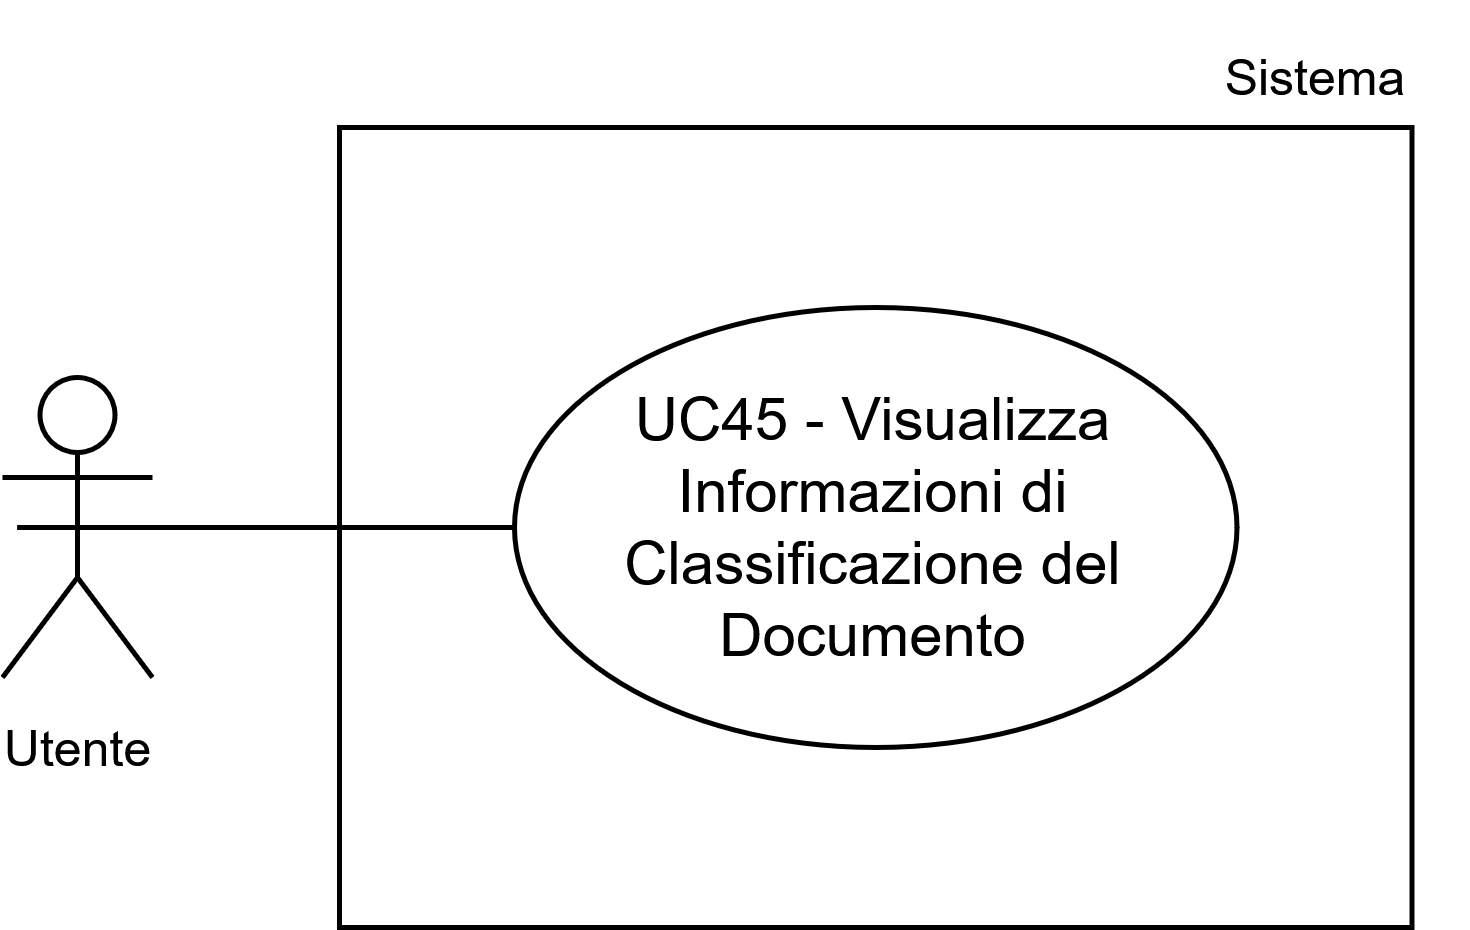

The diagram above was exported from draw.io. Its source (the exported page's mxGraphModel, read from the mxfile embedded in the PNG):
<mxGraphModel dx="1753" dy="1618" grid="1" gridSize="10" guides="1" tooltips="1" connect="1" arrows="1" fold="1" page="1" pageScale="1" pageWidth="1169" pageHeight="827" math="0" shadow="0">
  <root>
    <mxCell id="0" />
    <mxCell id="1" parent="0" />
    <mxCell id="2" parent="1" style="whiteSpace=wrap;html=1;" value="" vertex="1">
      <mxGeometry height="160" width="214.5" x="161.42000000000002" y="5025" as="geometry" />
    </mxCell>
    <mxCell id="3" parent="1" style="ellipse;whiteSpace=wrap;html=1;" value="UC45 - Visualizza Informazioni di Classificazione del Documento" vertex="1">
      <mxGeometry height="88" width="144.5" x="196.42000000000002" y="5061" as="geometry" />
    </mxCell>
    <mxCell id="4" parent="1" style="shape=umlActor;verticalLabelPosition=bottom;verticalAlign=top;html=1;outlineConnect=0;" value="&lt;font style=&quot;font-size: 10px;&quot;&gt;Utente&lt;/font&gt;" vertex="1">
      <mxGeometry height="60" width="30" x="93.99000000000001" y="5075" as="geometry" />
    </mxCell>
    <mxCell id="5" parent="1" style="text;html=1;whiteSpace=wrap;strokeColor=none;fillColor=none;align=center;verticalAlign=middle;rounded=0;fontSize=10;" value="Sistema" vertex="1">
      <mxGeometry height="30" width="60" x="326.92" y="5000" as="geometry" />
    </mxCell>
    <mxCell id="6" edge="1" parent="1" style="endArrow=none;html=1;rounded=0;entryX=0;entryY=0.5;entryDx=0;entryDy=0;" target="3" value="">
      <mxGeometry height="50" relative="1" width="50" as="geometry">
        <mxPoint x="96.91999999999999" y="5105" as="sourcePoint" />
        <mxPoint x="136.92000000000002" y="5065" as="targetPoint" />
      </mxGeometry>
    </mxCell>
  </root>
</mxGraphModel>